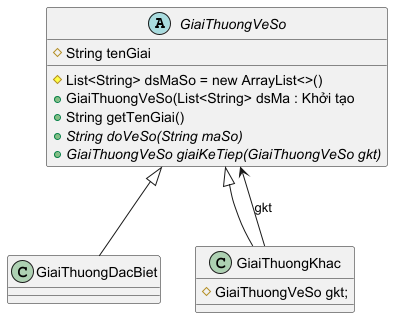

The diagram above was rendered by PlantUML. Its source (embedded in the PNG):
@startuml
'https://plantuml.com/class-diagram

abstract GiaiThuongVeSo{
    # List<String> dsMaSo = new ArrayList<>()
    # String tenGiai
    + GiaiThuongVeSo(List<String> dsMa : Khởi tạo
    + String getTenGiai()
    + {abstract} String doVeSo(String maSo)
    + {abstract} GiaiThuongVeSo giaiKeTiep(GiaiThuongVeSo gkt)
}

class GiaiThuongDacBiet extends GiaiThuongVeSo{

}

class GiaiThuongKhac extends GiaiThuongVeSo{
    # GiaiThuongVeSo gkt;
}

GiaiThuongKhac --> GiaiThuongVeSo: gkt
@enduml